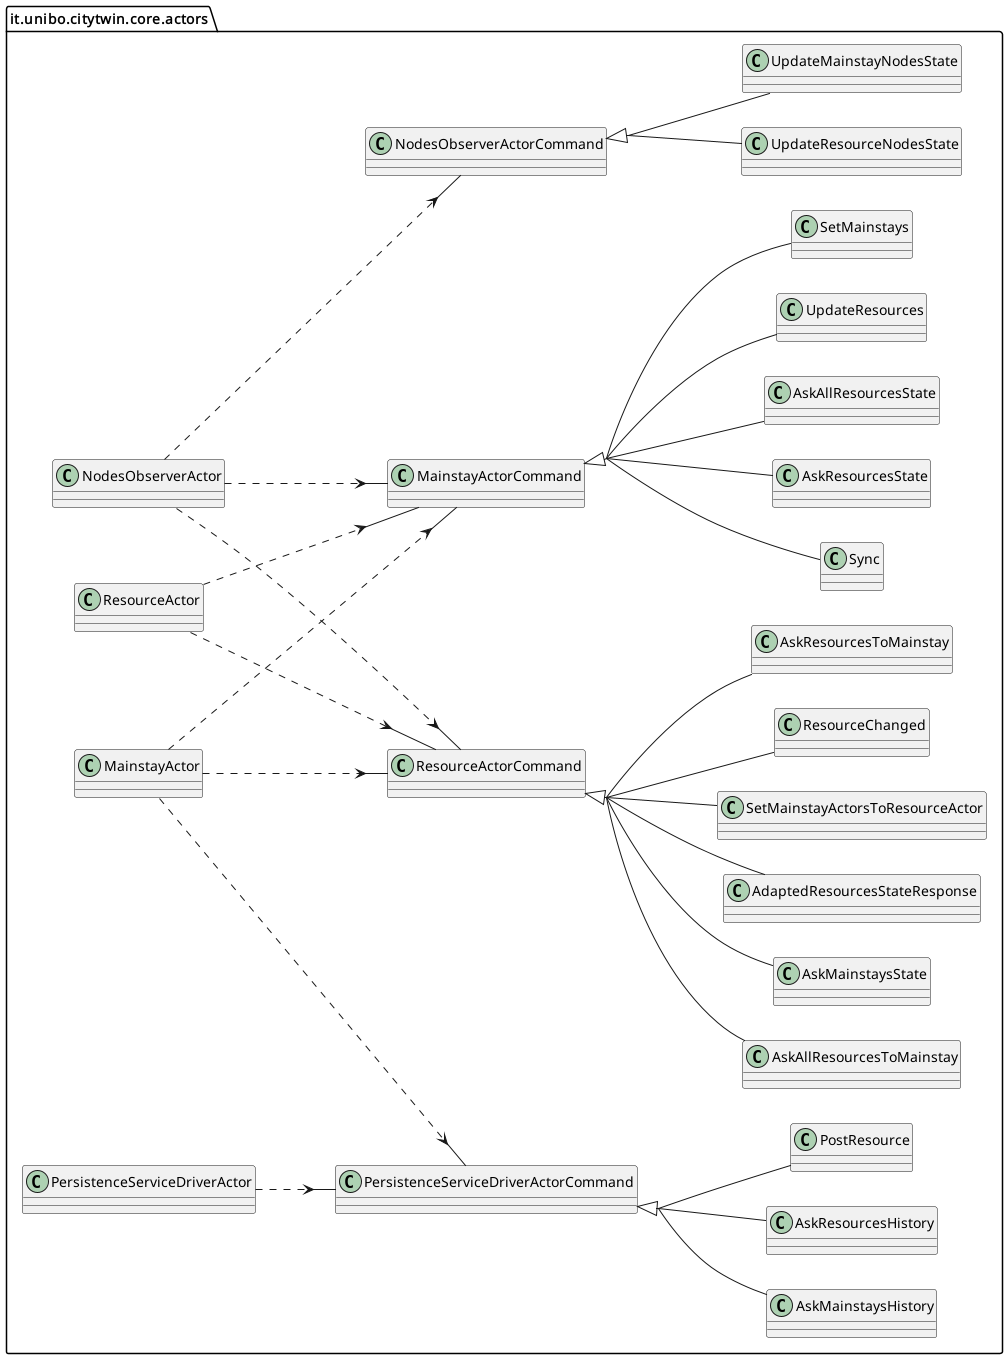

The diagram above was rendered by PlantUML. Its source (embedded in the PNG):
@startuml

skinparam groupInheritance 2
left to right direction

package it.unibo.citytwin.core.actors {
    class ResourceActor
    class ResourceActorCommand
    class AdaptedResourcesStateResponse
    class SetMainstayActorsToResourceActor
    class ResourceChanged
    class AskResourcesToMainstay
    class AskAllResourcesToMainstay
    class AskMainstaysState

    class MainstayActor
    class MainstayActorCommand
    class AskResourcesState
    class AskAllResourcesState
    class UpdateResources
    class SetMainstays
    class Sync

    class NodesObserverActor
    class NodesObserverActorCommand
    class UpdateMainstayNodesState
    class UpdateResourceNodesState

    class PersistenceServiceDriverActor
    class PersistenceServiceDriverActorCommand
    class AskMainstaysHistory
    class AskResourcesHistory
    class PostResource
}

ResourceActorCommand <|-- AdaptedResourcesStateResponse
ResourceActorCommand <|-- SetMainstayActorsToResourceActor
ResourceActorCommand <|-- ResourceChanged
ResourceActorCommand <|-- AskResourcesToMainstay
ResourceActorCommand <|-- AskAllResourcesToMainstay
ResourceActorCommand <|-- AskMainstaysState

MainstayActorCommand <|-- AskResourcesState
MainstayActorCommand <|-- AskAllResourcesState
MainstayActorCommand <|-- UpdateResources
MainstayActorCommand <|-- SetMainstays
MainstayActorCommand <|-- Sync

NodesObserverActorCommand <|-- UpdateMainstayNodesState
NodesObserverActorCommand <|-- UpdateResourceNodesState

PersistenceServiceDriverActorCommand <|-- AskMainstaysHistory
PersistenceServiceDriverActorCommand <|-- AskResourcesHistory
PersistenceServiceDriverActorCommand <|-- PostResource

ResourceActor ..> ResourceActorCommand
MainstayActor ..> MainstayActorCommand
NodesObserverActor ..> NodesObserverActorCommand
PersistenceServiceDriverActor ..> PersistenceServiceDriverActorCommand

ResourceActor ..> MainstayActorCommand
NodesObserverActor ..> MainstayActorCommand
MainstayActor ..> PersistenceServiceDriverActorCommand
MainstayActor ..> ResourceActorCommand
NodesObserverActor ..> ResourceActorCommand

@enduml